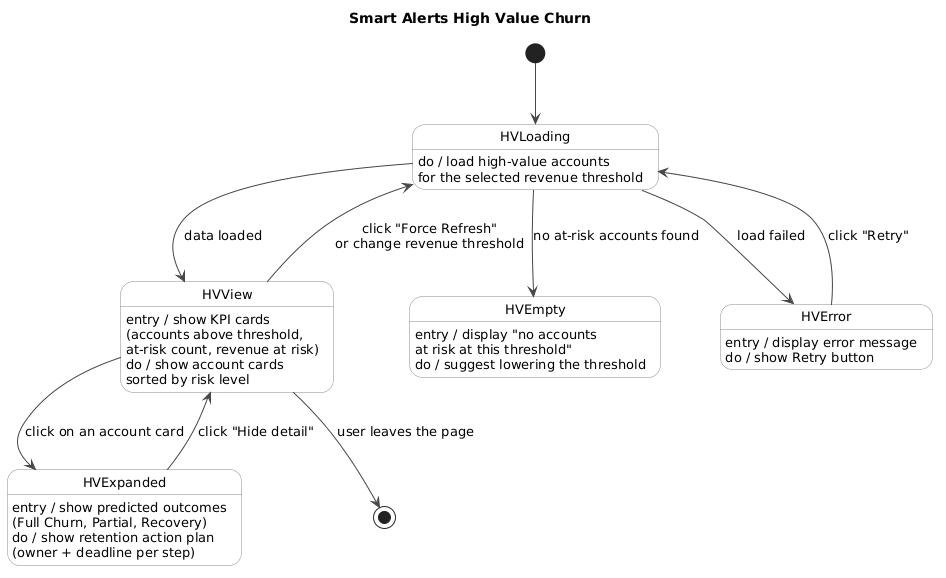

The diagram above was rendered by PlantUML. Its source (embedded in the PNG):
@startuml
title Smart Alerts High Value Churn 

skinparam defaultFontName Arial
skinparam DefaultFontSize 13
skinparam StateBackgroundColor white
skinparam StateBorderColor #888888
skinparam StateBorderRadius 10
skinparam StateArrowColor #444444
skinparam StartColor black
skinparam EndColor black

[*] --> HVLoading

state HVLoading : do / load high-value accounts\nfor the selected revenue threshold

state HVView : entry / show KPI cards\n(accounts above threshold,\nat-risk count, revenue at risk)\ndo / show account cards\nsorted by risk level

state HVExpanded : entry / show predicted outcomes\n(Full Churn, Partial, Recovery)\ndo / show retention action plan\n(owner + deadline per step)

state HVEmpty : entry / display "no accounts\nat risk at this threshold"\ndo / suggest lowering the threshold

state HVError : entry / display error message\ndo / show Retry button

HVLoading --> HVView    : data loaded
HVLoading --> HVEmpty   : no at-risk accounts found
HVLoading --> HVError   : load failed

HVView --> HVExpanded  : click on an account card
HVExpanded --> HVView  : click "Hide detail"

HVView  --> HVLoading  : click "Force Refresh"\nor change revenue threshold
HVError --> HVLoading  : click "Retry"

HVView --> [*] : user leaves the page
@enduml